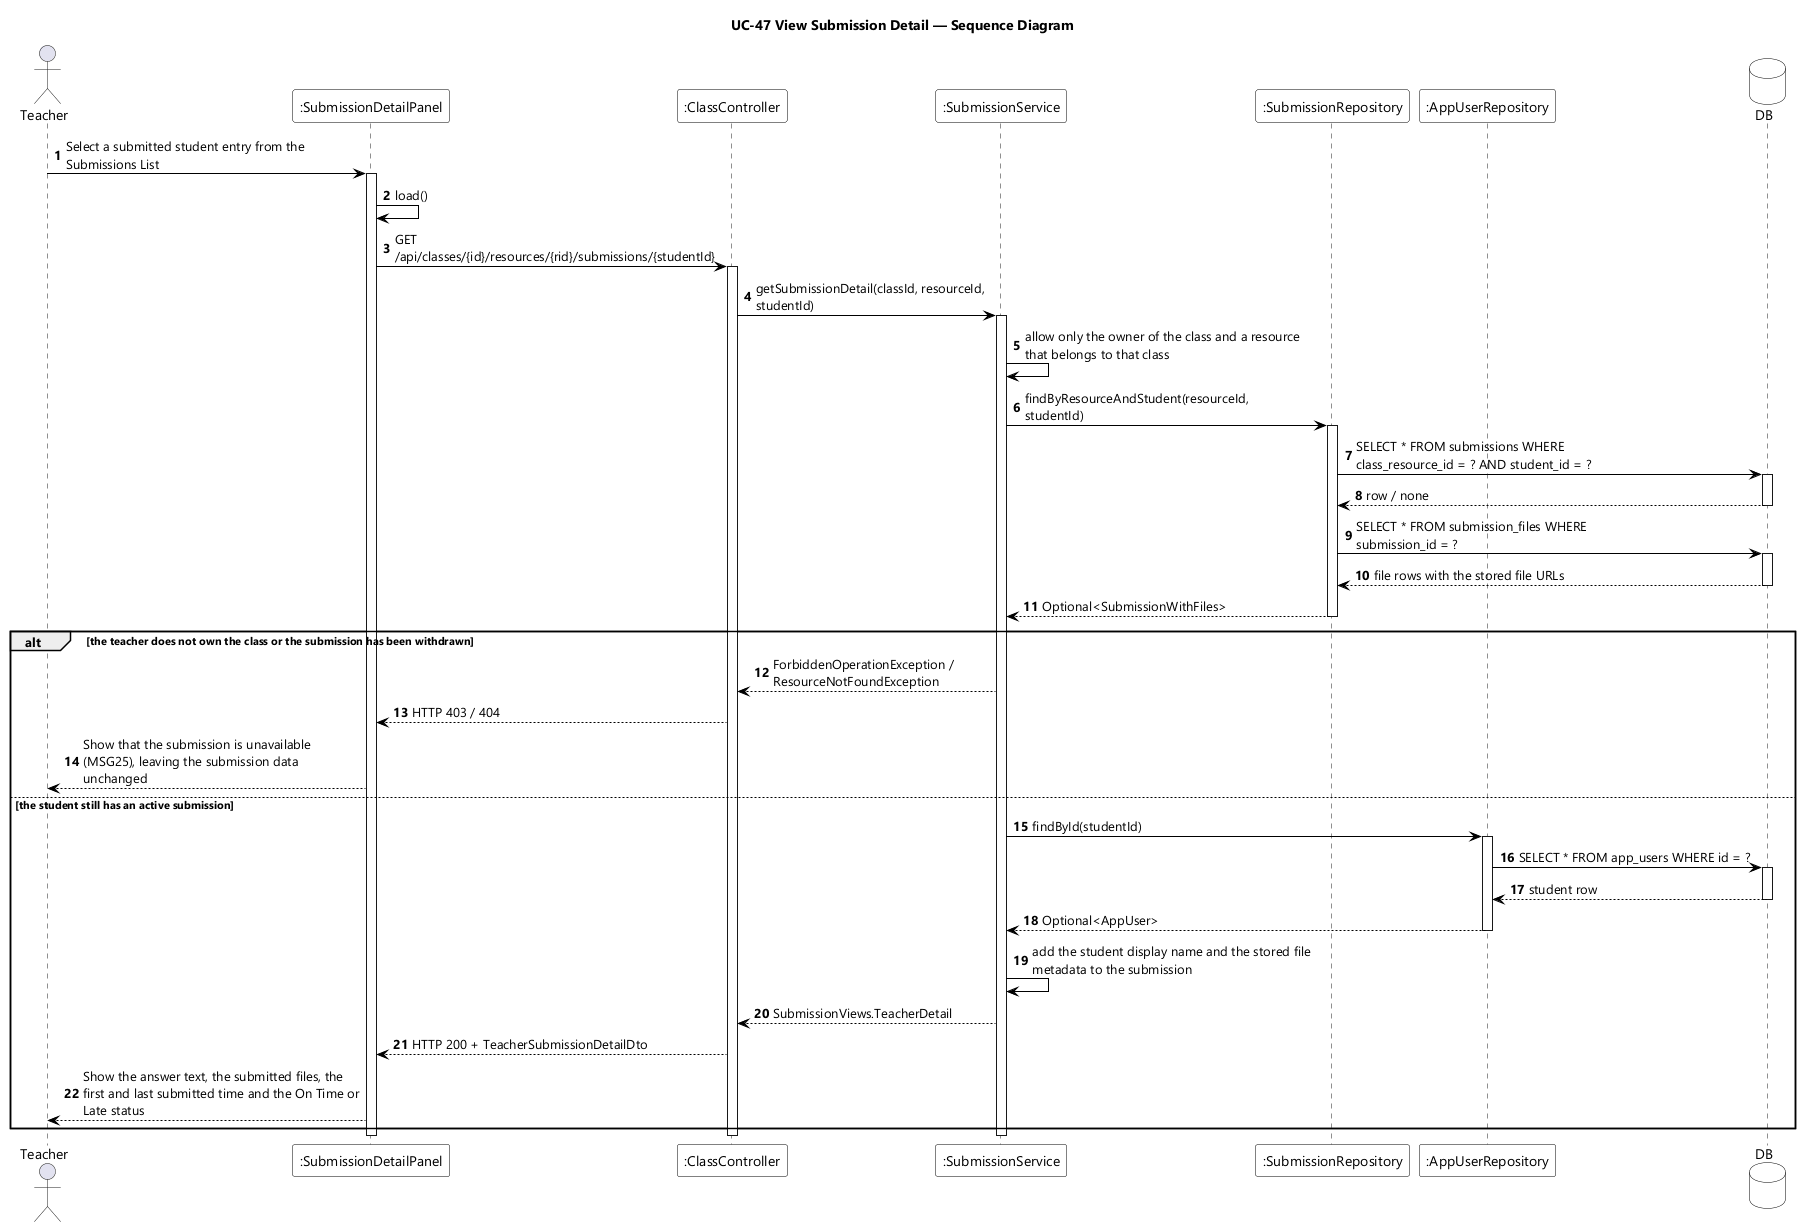

The diagram above was rendered by PlantUML. Its source (embedded in the PNG):
@startuml UC-47 View Submission Detail - Sequence Diagram
skinparamlocked dpi 96
skinparam defaultFontName "Segoe UI"
skinparam shadowing false
skinparam ParticipantBackgroundColor #FFFFFF
skinparam ParticipantBorderColor #000000
skinparam DatabaseBackgroundColor #FFFFFF
skinparam DatabaseBorderColor #000000
skinparam ArrowColor #000000
skinparam sequenceMessageAlign left
skinparam maxMessageSize 280
title UC-47 View Submission Detail — Sequence Diagram

actor Teacher
participant ":SubmissionDetailPanel" as UI
participant ":ClassController" as CTL
participant ":SubmissionService" as SVC
participant ":SubmissionRepository" as REPO
participant ":AppUserRepository" as USERS
database DB

autonumber
Teacher -> UI : Select a submitted student entry from the Submissions List
activate UI
UI -> UI : load()
UI -> CTL : GET /api/classes/{id}/resources/{rid}/submissions/{studentId}
activate CTL
CTL -> SVC : getSubmissionDetail(classId, resourceId, studentId)
activate SVC
SVC -> SVC : allow only the owner of the class and a resource that belongs to that class
SVC -> REPO : findByResourceAndStudent(resourceId, studentId)
activate REPO
REPO -> DB : SELECT * FROM submissions WHERE class_resource_id = ? AND student_id = ?
activate DB
DB --> REPO : row / none
deactivate DB
REPO -> DB : SELECT * FROM submission_files WHERE submission_id = ?
activate DB
DB --> REPO : file rows with the stored file URLs
deactivate DB
REPO --> SVC : Optional<SubmissionWithFiles>
deactivate REPO

alt the teacher does not own the class or the submission has been withdrawn
  SVC --> CTL : ForbiddenOperationException / ResourceNotFoundException
  CTL --> UI : HTTP 403 / 404
  UI --> Teacher : Show that the submission is unavailable (MSG25), leaving the submission data unchanged
else the student still has an active submission
  SVC -> USERS : findById(studentId)
  activate USERS
  USERS -> DB : SELECT * FROM app_users WHERE id = ?
  activate DB
  DB --> USERS : student row
  deactivate DB
  USERS --> SVC : Optional<AppUser>
  deactivate USERS
  SVC -> SVC : add the student display name and the stored file metadata to the submission
  SVC --> CTL : SubmissionViews.TeacherDetail
  CTL --> UI : HTTP 200 + TeacherSubmissionDetailDto
  UI --> Teacher : Show the answer text, the submitted files, the first and last submitted time and the On Time or Late status
end
deactivate SVC
deactivate CTL
deactivate UI
@enduml